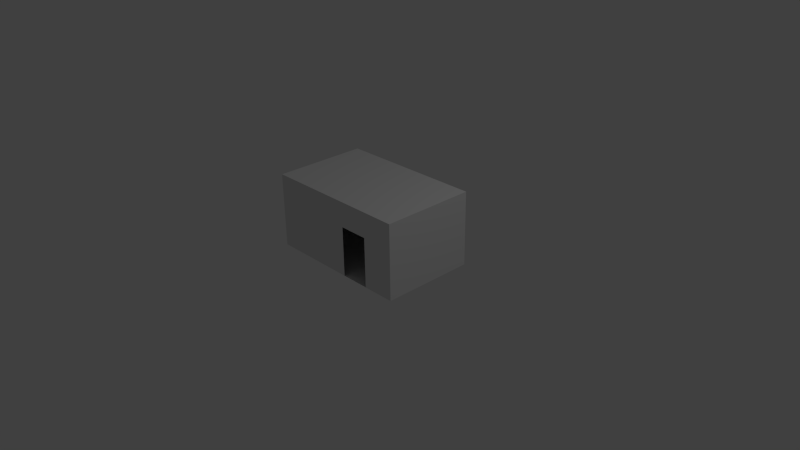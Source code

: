 # Source: Cubic_House.blend  (saved by Blender 2.66.1; exported with 4.5.12 LTS)
import bpy
from mathutils import Matrix  # noqa: F401  (used for matrix-valued properties, if any)

bpy.ops.wm.read_factory_settings(use_empty=True)
scene = bpy.context.scene
scene.name = 'Scene'

# ---- collections
col_collection_1 = bpy.data.collections.new('Collection 1'); scene.collection.children.link(col_collection_1)

# ---- world
world_world = bpy.data.worlds.new('World'); scene.world = world_world
world_world.color = (0.05088, 0.05088, 0.05088)
world_world.use_sun_shadow = False
world_world.sun_shadow_jitter_overblur = 0.0
world_world.cycles.sampling_method = 'MANUAL'
world_world.cycles.sample_map_resolution = 256

# ---- cameras
cam_camera = bpy.data.cameras.new('Camera')
cam_camera.clip_end = 100.0
cam_camera.lens = 35.0
cam_camera.sensor_width = 32.0
cam_camera.sensor_height = 18.0
cam_camera.ortho_scale = 7.314
cam_camera.dof.focus_distance = 0.0
cam_camera.dof.aperture_fstop = 128.0

# ---- lights
light_lamp = bpy.data.lights.new('Lamp', 'POINT')
light_lamp.transmission_factor = 0.0
light_lamp.cutoff_distance = 30.0
light_lamp.energy = 100.0
light_lamp.shadow_buffer_clip_start = 1.001
light_lamp.shadow_soft_size = 0.1
light_lamp.shadow_maximum_resolution = 0.006
light_lamp.use_absolute_resolution = True
light_lamp.cycles.use_multiple_importance_sampling = False

# ---- meshes
me_plane = bpy.data.meshes.new('Plane')
me_plane.from_pydata([(1.0, -0.6298, 0.0), (-1.0, -0.6298, 0.0), (1.0, 0.631, 0.0), (-1.0, 0.631, 0.0), (1.0, -0.6298, 1.0), (-1.0, -0.6298, 1.0), (1.0, 0.631, 1.0), (-1.0, 0.631, 1.0), (0.5617, -0.6298, 0.0), (0.1683, -0.6298, 0.0), (0.1683, -0.6298, 0.6667), (0.5617, -0.6298, 0.6667)], [], [(1, 3, 2, 0, 8, 9), (5, 4, 6, 7), (8, 0, 4, 11), (3, 1, 5, 7), (2, 3, 7, 6), (0, 2, 6, 4), (1, 9, 10, 5), (10, 11, 4, 5)])
me_plane.use_remesh_preserve_volume = False
me_plane.use_remesh_preserve_attributes = False
me_plane.use_mirror_vertex_groups = False
me_plane.update()

# ---- objects
ob_plane = bpy.data.objects.new('Plane', me_plane)
ob_lamp = bpy.data.objects.new('Lamp', light_lamp)
ob_camera = bpy.data.objects.new('Camera', cam_camera)

# ---- transforms, parenting, visibility, modifiers, constraints
ob_plane.location = (0.0, 0.0, 0.0)
ob_plane.lineart.crease_threshold = 0.0
ob_lamp.location = (4.076, 1.005, 5.904)
ob_lamp.rotation_euler = (0.6503, 0.05522, 1.866)
ob_lamp.lock_rotations_4d = False
ob_lamp.empty_display_type = 'ARROWS'
ob_lamp.color = (0.0, 0.0, 0.0, 0.0)
ob_lamp.lineart.crease_threshold = 0.0
ob_camera.location = (7.481, -6.508, 5.344)
ob_camera.rotation_euler = (1.109, 0.01082, 0.8149)
ob_camera.lock_rotations_4d = False
ob_camera.empty_display_type = 'ARROWS'
ob_camera.color = (0.0, 0.0, 0.0, 0.0)
ob_camera.display_type = 'WIRE'
ob_camera.lineart.crease_threshold = 0.0

# ---- collection membership
col_collection_1.objects.link(ob_plane)
col_collection_1.objects.link(ob_lamp)
col_collection_1.objects.link(ob_camera)

# ---- scene / render settings (as saved in the file)
scene.camera = ob_camera
scene.frame_start = 1; scene.frame_end = 250; scene.frame_set(264)
scene.render.engine = 'BLENDER_EEVEE_NEXT'
scene.render.image_settings.color_mode = 'RGB'
scene.render.image_settings.compression = 90
scene.render.resolution_percentage = 50
scene.render.dither_intensity = 0.0
scene.render.bake_margin = 2
scene.cycles.use_denoising = False
scene.cycles.samples = 10
scene.cycles.sampling_pattern = 'TABULATED_SOBOL'
scene.cycles.light_sampling_threshold = 0.0
scene.cycles.use_adaptive_sampling = False
scene.cycles.use_light_tree = False
scene.cycles.blur_glossy = 0.0
scene.cycles.volume_bounces = 1
scene.cycles.pixel_filter_type = 'GAUSSIAN'
scene.cycles.sample_clamp_indirect = 0.0
scene.view_settings.view_transform = 'Standard'
bpy.context.view_layer.update()
